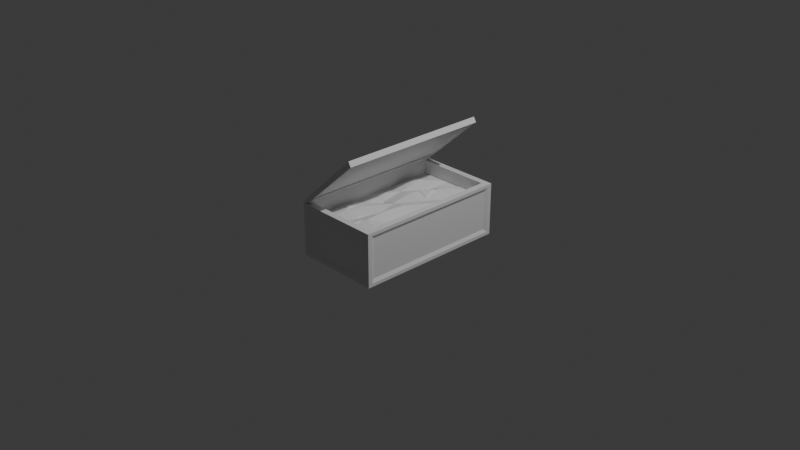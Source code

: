 # Source: box_of_gold.blend  (saved by Blender 4.4.30; exported with 4.5.12 LTS)
import bpy
from mathutils import Matrix  # noqa: F401  (used for matrix-valued properties, if any)

bpy.ops.wm.read_factory_settings(use_empty=True)
scene = bpy.context.scene
scene.name = 'Scene'

# ---- collections
col_collection = bpy.data.collections.new('Collection'); scene.collection.children.link(col_collection)

# ---- materials (node trees are filled in below, after node groups)
mat_material = bpy.data.materials.new('Material')
mat_material.alpha_threshold = 0.0
mat_material.roughness = 0.5
mat_material.line_color = (0.0, 0.0, 0.0, 1.0)
mat_material_001 = bpy.data.materials.new('Material.001')
mat_gold = bpy.data.materials.new('gold')

# ---- material node trees
mat_material.use_nodes = True; mat_material.node_tree.nodes.clear()
_N = mat_material.node_tree.nodes; _L = mat_material.node_tree.links
n0 = _N.new('ShaderNodeOutputMaterial'); n0.name = 'Material Output'; n0.location = (300, 300)
n1 = _N.new('ShaderNodeBsdfPrincipled'); n1.name = 'Principled BSDF'; n1.location = (10, 300)
n1.inputs[3].default_value = 1.45
_L.new(n1.outputs[0], n0.inputs[0])
n0.is_active_output = True
mat_material_001.use_nodes = True; mat_material_001.node_tree.nodes.clear()
_N = mat_material_001.node_tree.nodes; _L = mat_material_001.node_tree.links
n0 = _N.new('ShaderNodeBsdfPrincipled'); n0.name = 'Principled BSDF'; n0.location = (10, 300)
n1 = _N.new('ShaderNodeOutputMaterial'); n1.name = 'Material Output'; n1.location = (300, 300)
_L.new(n0.outputs[0], n1.inputs[0])
n1.is_active_output = True
mat_gold.use_nodes = True; mat_gold.node_tree.nodes.clear()
_N = mat_gold.node_tree.nodes; _L = mat_gold.node_tree.links
n0 = _N.new('ShaderNodeBsdfPrincipled'); n0.name = 'Principled BSDF'; n0.location = (10, 300)
n1 = _N.new('ShaderNodeOutputMaterial'); n1.name = 'Material Output'; n1.location = (300, 300)
_L.new(n0.outputs[0], n1.inputs[0])
n1.is_active_output = True

# ---- world
world_world = bpy.data.worlds.new('World'); scene.world = world_world
world_world.use_nodes = True; world_world.node_tree.nodes.clear()
_N = world_world.node_tree.nodes; _L = world_world.node_tree.links
n0 = _N.new('ShaderNodeOutputWorld'); n0.name = 'World Output'; n0.location = (300, 300)
n1 = _N.new('ShaderNodeBackground'); n1.name = 'Background'; n1.location = (10, 300)
n1.inputs[0].default_value = (0.05088, 0.05088, 0.05088, 1.0)
_L.new(n1.outputs[0], n0.inputs[0])
n0.is_active_output = True
world_world.color = (0.05088, 0.05088, 0.05088)
world_world.sun_shadow_jitter_overblur = 0.0

# ---- cameras
cam_camera = bpy.data.cameras.new('Camera')
cam_camera.clip_end = 100.0
cam_camera.ortho_scale = 7.314

# ---- lights
light_light = bpy.data.lights.new('Light', 'POINT')
light_light.energy = 1000.0
light_light.shadow_soft_size = 0.1

# ---- meshes
me_cube = bpy.data.meshes.new('Cube')
me_cube.from_pydata([(0.4747, 0.7984, 0.2514), (0.4747, 0.7984, -0.2514), (0.4747, -0.7984, 0.2514), (0.4747, -0.7984, -0.2514), (-0.4747, 0.7984, 0.2514), (-0.4747, 0.7984, -0.2514), (-0.4747, -0.7984, 0.2514), (-0.4747, -0.7984, -0.2514), (0.4011, 0.8428, -0.245), (-0.4011, 0.8428, -0.245), (0.4011, -0.8428, 0.245), (-0.4011, -0.8428, 0.245), (-0.4011, -0.8428, -0.245), (0.4011, -0.8428, -0.245), (-0.4011, 0.8428, 0.245), (0.4011, 0.8428, 0.245), (-0.4747, 0.7739, -0.2514), (-0.4747, -0.7739, -0.2514), (0.4747, 0.7739, 0.2514), (0.4747, -0.7739, 0.2514), (-0.4747, -0.7739, 0.2514), (-0.4747, 0.7739, 0.2514), (0.4747, -0.7739, -0.2514), (0.4747, 0.7739, -0.2514), (-0.4011, 0.7739, -0.2869), (-0.4011, -0.7739, -0.2869), (0.4011, 0.7739, -0.2869), (0.4011, -0.7739, -0.2869), (0.4011, 0.7739, 0.2869), (0.4011, -0.7739, 0.2869), (-0.4011, 0.7739, 0.2869), (-0.4011, -0.7739, 0.2869), (0.4011, 0.7739, 0.142), (0.4011, -0.7739, 0.142), (-0.4011, 0.7739, 0.142), (-0.4011, -0.7739, 0.142), (-0.4229, -0.7598, 0.3581), (-0.4229, 0.7598, 0.3581), (-0.3608, 0.7808, 0.3498), (-0.3608, -0.7808, 0.3498), (0.161, -0.7598, 0.8948), (0.161, 0.7598, 0.8948), (0.1991, 0.7808, 0.8503), (0.1991, -0.7808, 0.8503), (0.2407, 0.8428, -0.245), (0.08022, 0.8428, -0.245), (-0.08022, 0.8428, -0.245), (-0.2407, 0.8428, -0.245), (0.2407, -0.8428, 0.245), (0.08022, -0.8428, 0.245), (-0.08022, -0.8428, 0.245), (-0.2407, -0.8428, 0.245), (-0.2407, -0.8428, -0.245), (-0.08022, -0.8428, -0.245), (0.08022, -0.8428, -0.245), (0.2407, -0.8428, -0.245), (-0.2407, 0.8428, 0.245), (-0.08022, 0.8428, 0.245), (0.08022, 0.8428, 0.245), (0.2407, 0.8428, 0.245), (-0.2407, 0.7739, 0.2869), (-0.08022, 0.7739, 0.2869), (0.08022, 0.7739, 0.2869), (0.2407, 0.7739, 0.2869), (-0.2407, -0.7739, 0.2869), (-0.08022, -0.7739, 0.2869), (0.08022, -0.7739, 0.2869), (0.2407, -0.7739, 0.2869), (0.2407, 0.7739, -0.2869), (0.08022, 0.7739, -0.2869), (-0.08022, 0.7739, -0.2869), (-0.2407, 0.7739, -0.2869), (0.2407, -0.7739, -0.2869), (0.08022, -0.7739, -0.2869), (-0.08022, -0.7739, -0.2869), (-0.2407, -0.7739, -0.2869), (-0.2407, 0.7739, 0.142), (-0.08022, 0.7739, 0.142), (0.08022, 0.7739, 0.142), (0.2407, 0.7739, 0.142), (-0.2407, -0.7739, 0.142), (-0.05354, -0.7267, 0.149), (0.0524, -0.7223, 0.1425), (0.2407, -0.7739, 0.142), (-0.4747, 0.5159, -0.2514), (-0.4747, 0.258, -0.2514), (-0.4747, 0.0, -0.2514), (-0.4747, -0.258, -0.2514), (-0.4747, -0.5159, -0.2514), (0.4747, 0.5159, 0.2514), (0.4747, 0.258, 0.2514), (0.4747, 0.0, 0.2514), (0.4747, -0.258, 0.2514), (0.4747, -0.5159, 0.2514), (-0.4747, -0.5159, 0.2514), (-0.4747, -0.258, 0.2514), (-0.4747, 0.0, 0.2514), (-0.4747, 0.258, 0.2514), (-0.4747, 0.5159, 0.2514), (0.4747, -0.5159, -0.2514), (0.4747, -0.258, -0.2514), (0.4747, 0.0, -0.2514), (0.4747, 0.258, -0.2514), (0.4747, 0.5159, -0.2514), (-0.4011, 0.5159, -0.2869), (-0.4011, 0.258, -0.2869), (-0.4011, 0.0, -0.2869), (-0.4011, -0.258, -0.2869), (-0.4011, -0.5159, -0.2869), (0.4011, 0.5159, -0.2869), (0.4011, 0.258, -0.2869), (0.4011, 0.0, -0.2869), (0.4011, -0.258, -0.2869), (0.4011, -0.5159, -0.2869), (0.4011, 0.5159, 0.2869), (0.4011, 0.258, 0.2869), (0.4011, 0.0, 0.2869), (0.4011, -0.258, 0.2869), (0.4011, -0.5159, 0.2869), (-0.4011, 0.5159, 0.2869), (-0.4011, 0.258, 0.2869), (-0.4011, 0.0, 0.2869), (-0.4011, -0.258, 0.2869), (-0.4011, -0.5159, 0.2869), (0.4011, 0.5159, 0.142), (0.4011, 0.258, 0.142), (0.4011, 0.0, 0.142), (0.4011, -0.258, 0.142), (0.4011, -0.5159, 0.142), (-0.4011, 0.5159, 0.142), (-0.378, 0.2173, 0.1345), (-0.3749, 0.041, 0.1418), (-0.357, -0.336, 0.1529), (-0.3534, -0.4377, 0.1418), (-0.4229, -0.6278, 0.3581), (-0.4229, -0.3139, 0.3581), (-0.4229, 2.613e-08, 0.3581), (-0.4229, 0.3139, 0.3581), (-0.4229, 0.6278, 0.3581), (-0.3608, 0.5582, 0.3498), (-0.3608, 0.2791, 0.3498), (-0.3608, -2.512e-08, 0.3498), (-0.3608, -0.2791, 0.3498), (-0.3608, -0.5582, 0.3498), (0.161, -0.6278, 0.8948), (0.161, -0.3139, 0.8948), (0.161, 2.613e-08, 0.8948), (0.161, 0.3139, 0.8948), (0.161, 0.6278, 0.8948), (0.1991, 0.5582, 0.8503), (0.1991, 0.2791, 0.8503), (0.1991, -2.512e-08, 0.8503), (0.1991, -0.2791, 0.8503), (0.1991, -0.5582, 0.8503), (0.2407, 0.5159, 0.142), (0.2461, 0.2762, 0.1783), (0.2279, -0.01442, 0.1166), (0.2518, -0.2653, 0.1226), (0.2506, -0.5021, 0.1671), (0.05815, 0.4458, 0.197), (0.06044, 0.328, 0.1422), (0.08022, 0.0, 0.1798), (0.08022, -0.258, 0.1999), (0.04647, -0.5431, 0.176), (-0.05816, 0.4485, 0.142), (-0.06047, 0.3254, 0.1824), (-0.08022, 0.0, 0.142), (-0.05206, -0.2578, 0.1048), (-0.05122, -0.5584, 0.1423), (-0.2407, 0.5159, 0.1999), (-0.2639, 0.2118, 0.1411), (-0.267, 0.0466, 0.1008), (-0.2849, -0.3423, 0.1429), (-0.2885, -0.4313, 0.168), (-0.2407, 0.5159, -0.2869), (-0.2407, 0.258, -0.2869), (-0.2407, 0.0, -0.2869), (-0.2407, -0.258, -0.2869), (-0.2407, -0.5159, -0.2869), (-0.08022, 0.5159, -0.2869), (-0.08022, 0.258, -0.2869), (-0.08022, 0.0, -0.2869), (-0.08022, -0.258, -0.2869), (-0.08022, -0.5159, -0.2869), (0.08022, 0.5159, -0.2869), (0.08022, 0.258, -0.2869), (0.08022, 0.0, -0.2869), (0.08022, -0.258, -0.2869), (0.08022, -0.5159, -0.2869), (0.2407, 0.5159, -0.2869), (0.2407, 0.258, -0.2869), (0.2407, 0.0, -0.2869), (0.2407, -0.258, -0.2869), (0.2407, -0.5159, -0.2869), (0.2254, 0.2377, 0.1764), (0.2119, 0.02161, 0.1305), (0.1021, 0.2242, 0.1493), (0.1021, 0.03233, 0.1775), (-0.06543, -0.3185, 0.1207), (-0.08836, -0.4485, 0.1509), (-0.219, -0.3185, 0.1509), (-0.219, -0.4485, 0.1817), (-0.0978, 0.2351, 0.1771), (-0.0978, 0.01606, 0.145), (-0.234, 0.2351, 0.145), (-0.234, 0.01606, 0.1027), (0.1021, 0.7514, 0.1599), (0.2302, 0.7514, 0.1599), (0.2302, 0.5455, 0.1599), (0.1021, 0.5455, 0.2061), (-0.2073, 0.7298, 0.1543), (-0.105, 0.7298, 0.1543), (-0.105, 0.5653, 0.1543), (-0.2073, 0.5653, 0.1912), (0.09829, -0.7456, 0.1602), (0.2244, -0.7456, 0.1602), (0.2322, -0.5321, 0.1799), (0.09382, -0.5189, 0.1932), (-0.08022, -0.7739, 0.142), (0.08022, -0.7739, 0.142), (0.07453, -0.4854, 0.1841), (-0.08022, -0.5159, 0.142), (-0.049, -0.7173, 0.1613), (0.04464, -0.7134, 0.1556), (0.0394, -0.555, 0.1852), (-0.04694, -0.5686, 0.1554), (-0.4011, 0.258, 0.142), (-0.4011, 0.0, 0.142), (-0.2407, 0.258, 0.142), (-0.2407, 0.0, 0.09221), (-0.37, 0.2056, 0.1391), (-0.3672, 0.05167, 0.1456), (-0.2704, 0.2008, 0.1449), (-0.2731, 0.05656, 0.1097), (-0.4011, -0.258, 0.142), (-0.4011, -0.5159, 0.142), (-0.2407, -0.258, 0.142), (-0.2407, -0.5159, 0.1798), (-0.3503, -0.3463, 0.1627), (-0.3475, -0.4259, 0.154), (-0.294, -0.3512, 0.1549), (-0.2967, -0.4209, 0.1745), (0.08022, 0.5159, 0.1999), (0.08022, 0.258, 0.142), (-0.08022, 0.5159, 0.142), (-0.08022, 0.258, 0.1798), (0.04418, 0.4317, 0.2039), (0.04595, 0.3405, 0.1615), (-0.04593, 0.4338, 0.1613), (-0.04772, 0.3384, 0.1926), (-0.4747, -0.7739, -0.2869), (-0.4387, -0.8428, -0.245), (0.4387, 0.8428, 0.245), (0.4387, 0.8428, -0.245), (-0.4387, -0.8428, 0.245), (0.4387, -0.8428, 0.245), (0.4387, -0.8428, -0.245), (-0.4387, 0.8428, 0.245), (-0.4387, 0.8428, -0.245), (0.4747, -0.7739, 0.2869), (-0.4747, 0.7739, 0.2869), (0.4747, 0.7739, -0.2869), (-0.4747, 0.7739, -0.2869), (-0.4747, -0.5159, -0.2869), (0.4747, 0.7739, 0.2869), (0.4747, -0.5159, 0.2869), (-0.4747, -0.7739, 0.2869), (-0.4747, 0.5159, 0.2869), (0.4747, -0.7739, -0.2869), (0.4747, 0.5159, -0.2869), (-0.4747, 0.5159, -0.2869), (-0.4747, 0.258, -0.2869), (-0.4747, 0.0, -0.2869), (-0.4747, -0.258, -0.2869), (0.4747, 0.5159, 0.2869), (0.4747, 0.258, 0.2869), (0.4747, 0.0, 0.2869), (0.4747, -0.258, 0.2869), (-0.4747, -0.5159, 0.2869), (-0.4747, -0.258, 0.2869), (-0.4747, 0.0, 0.2869), (-0.4747, 0.258, 0.2869), (0.4747, -0.5159, -0.2869), (0.4747, -0.258, -0.2869), (0.4747, 0.0, -0.2869), (0.4747, 0.258, -0.2869), (0.4573, 0.7372, 0.2152), (0.4573, 0.7372, -0.2152), (0.4573, -0.7372, 0.2152), (0.4573, -0.7372, -0.2152), (-0.4573, -0.7372, 0.2152), (-0.4573, -0.7372, -0.2152), (-0.4573, 0.7372, 0.2152), (-0.4573, 0.7372, -0.2152), (-0.4573, -0.4915, 0.2152), (-0.4573, -0.4915, -0.2152), (-0.4573, -0.2457, 0.2152), (-0.4573, -0.2457, -0.2152), (-0.4573, 7.486e-16, 0.2152), (-0.4573, 7.486e-16, -0.2152), (-0.4573, 0.2457, 0.2152), (-0.4573, 0.2457, -0.2152), (-0.4573, 0.4915, 0.2152), (-0.4573, 0.4915, -0.2152), (0.4573, 0.4915, 0.2152), (0.4573, 0.4915, -0.2152), (0.4573, 0.2457, 0.2152), (0.4573, 0.2457, -0.2152), (0.4573, 7.486e-16, 0.2152), (0.4573, 7.486e-16, -0.2152), (0.4573, -0.2457, 0.2152), (0.4573, -0.2457, -0.2152), (0.4573, -0.4915, 0.2152), (0.4573, -0.4915, -0.2152), (-0.4573, -0.7606, -0.2152), (0.4573, 0.7606, 0.2152), (0.4573, 0.7606, -0.2152), (-0.4573, -0.7606, 0.2152), (0.4573, -0.7606, 0.2152), (0.4573, -0.7606, -0.2152), (-0.4573, 0.7606, 0.2152), (-0.4573, 0.7606, -0.2152), (-0.4011, 0.8428, -0.2869), (-0.4747, 0.8428, -0.2869), (0.4747, 0.8428, 0.2869), (0.4747, 0.8428, -0.2869), (-0.4747, -0.8428, -0.2869), (-0.4747, -0.8428, 0.2869), (0.4747, -0.8428, 0.2869), (0.4747, -0.8428, -0.2869), (-0.4747, 0.8428, 0.2869), (-0.4011, -0.8428, 0.2869), (0.4011, -0.8428, -0.2869), (0.4011, 0.8428, 0.2869), (0.4011, 0.8428, -0.2869), (-0.2407, 0.8428, -0.2869), (0.4011, -0.8428, 0.2869), (-0.2407, -0.8428, 0.2869), (-0.4011, -0.8428, -0.2869), (0.2407, -0.8428, -0.2869), (-0.4011, 0.8428, 0.2869), (0.2407, 0.8428, 0.2869), (0.2407, 0.8428, -0.2869), (0.08022, 0.8428, -0.2869), (-0.08022, 0.8428, -0.2869), (0.2407, -0.8428, 0.2869), (0.08022, -0.8428, 0.2869), (-0.08022, -0.8428, 0.2869), (-0.2407, -0.8428, -0.2869), (-0.08022, -0.8428, -0.2869), (0.08022, -0.8428, -0.2869), (-0.2407, 0.8428, 0.2869), (-0.08022, 0.8428, 0.2869), (0.08022, 0.8428, 0.2869), (-0.3821, 0.8247, 0.2245), (-0.3821, 0.8247, -0.2245), (0.3821, 0.8247, 0.2245), (0.3821, 0.8247, -0.2245), (0.3821, -0.8247, 0.2245), (0.3821, -0.8247, -0.2245), (-0.3821, -0.8247, 0.2245), (-0.3821, -0.8247, -0.2245), (0.2293, -0.8247, 0.2245), (0.2293, -0.8247, -0.2245), (0.07643, -0.8247, 0.2245), (0.07643, -0.8247, -0.2245), (-0.07643, -0.8247, 0.2245), (-0.07643, -0.8247, -0.2245), (-0.2293, -0.8247, 0.2245), (-0.2293, -0.8247, -0.2245), (-0.2293, 0.8247, 0.2245), (-0.2293, 0.8247, -0.2245), (-0.07643, 0.8247, 0.2245), (-0.07643, 0.8247, -0.2245), (0.07643, 0.8247, 0.2245), (0.07643, 0.8247, -0.2245), (0.2293, 0.8247, 0.2245), (0.2293, 0.8247, -0.2245), (-0.418, 0.8247, -0.2245), (0.418, 0.8247, 0.2245), (0.418, 0.8247, -0.2245), (-0.418, -0.8247, -0.2245), (-0.418, -0.8247, 0.2245), (0.418, -0.8247, 0.2245), (0.418, -0.8247, -0.2245), (-0.418, 0.8247, 0.2245), (-0.4729, 0.5582, 0.3121), (-0.4729, 0.8373, 0.3121), (0.211, 0.5582, 0.9407), (0.211, 0.8373, 0.9407), (0.211, -0.8373, 0.9407), (-0.4729, -0.8373, 0.3121), (-0.4729, -0.5582, 0.3121), (-0.4729, -0.2791, 0.3121), (-0.4729, 2.512e-08, 0.3121), (-0.4729, 0.2791, 0.3121), (0.211, -0.5582, 0.9407), (0.211, -0.2791, 0.9407), (0.211, 2.512e-08, 0.9407), (0.211, 0.2791, 0.9407), (-0.3993, 0.5483, 0.4066), (0.1106, 0.5483, 0.8753), (-0.3993, 0.2741, 0.4066), (0.08497, 0.2741, 0.8518), (-0.3993, 2.551e-08, 0.4066), (0.08497, 2.551e-08, 0.8518), (-0.3993, -0.2741, 0.4066), (0.08497, -0.2741, 0.8518), (-0.3736, -0.5483, 0.4302), (0.1106, -0.5483, 0.8753), (-0.3736, 0.5806, 0.4302), (0.08497, 0.5806, 0.8518), (0.08497, -0.5806, 0.8518), (-0.3736, -0.5806, 0.4302), (-0.3736, 0.5483, 0.4302), (-0.3993, 0.6636, 0.4066), (0.08497, 0.5483, 0.8518), (0.1106, 0.6636, 0.8753), (0.1106, -0.6636, 0.8753), (-0.3993, -0.6636, 0.4066), (-0.3993, -0.5483, 0.4066), (-0.3736, -0.2741, 0.4302), (-0.3736, 2.551e-08, 0.4302), (-0.3736, 0.2741, 0.4302), (0.08497, -0.5483, 0.8518), (0.1106, -0.2741, 0.8753), (0.1106, 2.551e-08, 0.8753), (0.1106, 0.2741, 0.8753), (-0.3603, 0.5483, 0.4157), (0.09836, 0.5483, 0.8372), (-0.3603, 0.2741, 0.4157), (0.09836, 0.2741, 0.8372), (-0.3603, 2.551e-08, 0.4157), (0.09836, 2.551e-08, 0.8372), (-0.3603, -0.2741, 0.4157), (0.09836, -0.2741, 0.8372), (-0.3603, -0.5483, 0.4157), (0.09836, -0.5483, 0.8372), (-0.3603, 0.5806, 0.4157), (0.09836, 0.5806, 0.8372), (0.09836, -0.5806, 0.8372), (-0.3603, -0.5806, 0.4157), (-0.4011, -0.7739, 0.2251), (-0.4011, 0.7739, 0.2251), (0.4011, 0.7739, 0.2251), (0.4011, -0.7739, 0.2251), (-0.2407, -0.7739, 0.2251), (-0.08022, -0.7739, 0.2251), (0.08022, -0.7739, 0.2251), (0.2407, -0.7739, 0.2251), (0.2407, 0.7739, 0.2251), (0.08022, 0.7739, 0.2251), (-0.08022, 0.7739, 0.2251), (-0.2407, 0.7739, 0.2251), (0.4011, -0.5159, 0.2251), (0.4011, -0.258, 0.2251), (0.4011, 0.0, 0.2251), (0.4011, 0.258, 0.2251), (0.4011, 0.5159, 0.2251), (-0.4011, 0.5159, 0.2251), (-0.4011, 0.258, 0.2251), (-0.4011, 0.0, 0.2251), (-0.4011, -0.258, 0.2251), (-0.4011, -0.5159, 0.2251), (-0.4029, -0.5582, 0.3121), (-0.4029, -0.8373, 0.3121), (0.2412, -0.5582, 0.888), (0.2412, -0.8373, 0.888), (-0.4029, 0.8373, 0.3121), (0.2412, 0.8373, 0.888), (-0.4029, 0.5582, 0.3121), (-0.4029, 0.2791, 0.3121), (-0.4029, -2.512e-08, 0.3121), (-0.4029, -0.2791, 0.3121), (0.2412, 0.5582, 0.888), (0.2412, 0.2791, 0.888), (0.2412, -2.512e-08, 0.888), (0.2412, -0.2791, 0.888), (-0.3698, -0.5582, 0.3599), (0.19, -0.5582, 0.8605), (-0.3698, -0.2791, 0.3599), (0.19, -0.2791, 0.8605), (-0.3698, -2.544e-08, 0.3599), (0.19, -2.544e-08, 0.8605), (-0.3698, 0.2791, 0.3599), (0.19, 0.2791, 0.8605), (-0.3698, 0.5582, 0.3599), (0.19, 0.5582, 0.8605), (-0.3698, -0.7808, 0.3599), (0.19, -0.7808, 0.8605), (-0.3698, 0.7808, 0.3599), (0.19, 0.7808, 0.8605)], [], [(31, 266, 327, 331), (255, 10, 358, 383), (3, 22, 289, 319), (27, 268, 329, 332), (94, 95, 296, 294), (50, 51, 368, 366), (47, 9, 355, 371), (49, 50, 366, 364), (250, 25, 338, 326), (72, 27, 332, 339), (253, 8, 357, 380), (48, 49, 364, 362), (259, 29, 336, 328), (64, 31, 331, 337), (351, 340, 30, 60), (463, 442, 35, 235), (324, 333, 28, 264), (265, 118, 29, 259), (342, 334, 26, 68), (193, 113, 27, 72), (323, 322, 24, 262), (263, 108, 25, 250), (17, 7, 314, 291), (98, 21, 292, 302), (334, 325, 261, 26), (113, 282, 268, 27), (20, 94, 294, 290), (6, 20, 290, 317), (340, 330, 260, 30), (119, 30, 468, 470), (237, 235, 35, 80), (458, 444, 32, 124), (453, 443, 34, 76), (449, 445, 33, 83), (391, 465, 467, 390), (266, 31, 465, 391), (278, 266, 391, 392), (30, 260, 387, 468), (466, 396, 390, 467), (150, 151, 483, 485), (468, 387, 389, 469), (136, 135, 406, 404), (442, 446, 80, 35), (446, 447, 218, 80), (447, 448, 219, 218), (448, 449, 83, 219), (444, 450, 79, 32), (450, 451, 78, 79), (451, 452, 77, 78), (452, 453, 76, 77), (128, 158, 83, 33), (220, 219, 214, 217), (168, 81, 222, 225), (221, 237, 80, 218), (108, 178, 75, 25), (178, 183, 74, 75), (183, 188, 73, 74), (188, 193, 72, 73), (322, 335, 71, 24), (335, 344, 70, 71), (344, 343, 69, 70), (343, 342, 68, 69), (333, 341, 63, 28), (341, 353, 62, 63), (353, 352, 61, 62), (352, 351, 60, 61), (29, 67, 345, 336), (67, 66, 346, 345), (66, 65, 347, 346), (65, 64, 337, 347), (15, 252, 379, 356), (10, 48, 362, 358), (13, 256, 384, 359), (46, 47, 371, 373), (25, 75, 348, 338), (75, 74, 349, 348), (74, 73, 350, 349), (73, 72, 339, 350), (11, 254, 382, 360), (45, 46, 373, 375), (58, 59, 376, 374), (258, 257, 385, 378), (69, 68, 189, 184), (184, 189, 190, 185), (185, 190, 191, 186), (186, 191, 192, 187), (187, 192, 193, 188), (70, 69, 184, 179), (179, 184, 185, 180), (180, 185, 186, 181), (181, 186, 187, 182), (182, 187, 188, 183), (71, 70, 179, 174), (174, 179, 180, 175), (175, 180, 181, 176), (176, 181, 182, 177), (177, 182, 183, 178), (24, 71, 174, 104), (104, 174, 175, 105), (105, 175, 176, 106), (106, 176, 177, 107), (107, 177, 178, 108), (169, 244, 212, 213), (244, 169, 228, 245), (229, 166, 203, 205), (166, 229, 236, 167), (237, 221, 199, 201), (78, 77, 244, 242), (159, 164, 248, 246), (243, 245, 166, 161), (161, 166, 167, 162), (162, 167, 221, 220), (154, 79, 207, 208), (154, 242, 243, 155), (161, 156, 195, 197), (156, 161, 162, 157), (157, 162, 220, 158), (32, 79, 154, 124), (124, 154, 155, 125), (125, 155, 156, 126), (126, 156, 157, 127), (127, 157, 158, 128), (147, 148, 401, 427), (135, 134, 420, 406), (146, 147, 427, 426), (134, 36, 419, 420), (145, 146, 426, 425), (38, 42, 491, 490), (149, 150, 485, 487), (43, 39, 488, 489), (42, 149, 487, 491), (153, 43, 489, 479), (469, 389, 388, 474), (474, 388, 399, 475), (475, 399, 398, 476), (476, 398, 397, 477), (477, 397, 396, 466), (260, 267, 386, 387), (267, 281, 395, 386), (281, 280, 394, 395), (280, 279, 393, 394), (279, 278, 392, 393), (445, 454, 128, 33), (454, 455, 127, 128), (455, 456, 126, 127), (456, 457, 125, 126), (457, 458, 124, 125), (76, 34, 129, 169), (169, 129, 226, 228), (170, 130, 230, 232), (229, 227, 234, 236), (173, 172, 240, 241), (31, 123, 464, 465), (123, 122, 473, 464), (122, 121, 472, 473), (121, 120, 471, 472), (120, 119, 470, 471), (92, 93, 312, 310), (93, 19, 288, 312), (91, 92, 310, 308), (0, 18, 286, 315), (90, 91, 308, 306), (26, 261, 269, 109), (109, 269, 285, 110), (110, 285, 284, 111), (111, 284, 283, 112), (112, 283, 282, 113), (88, 17, 291, 295), (89, 90, 306, 304), (102, 103, 305, 307), (5, 16, 293, 321), (18, 89, 304, 286), (262, 24, 104, 270), (270, 104, 105, 271), (271, 105, 106, 272), (272, 106, 107, 273), (273, 107, 108, 263), (68, 26, 109, 189), (189, 109, 110, 190), (190, 110, 111, 191), (191, 111, 112, 192), (192, 112, 113, 193), (264, 28, 114, 274), (274, 114, 115, 275), (275, 115, 116, 276), (276, 116, 117, 277), (277, 117, 118, 265), (443, 459, 129, 34), (459, 460, 226, 129), (460, 461, 227, 226), (461, 462, 234, 227), (462, 463, 235, 234), (194, 196, 197, 195), (156, 155, 194, 195), (243, 161, 197, 196), (155, 243, 196, 194), (198, 200, 201, 199), (221, 167, 198, 199), (236, 237, 201, 200), (167, 236, 200, 198), (202, 204, 205, 203), (166, 245, 202, 203), (228, 229, 205, 204), (245, 228, 204, 202), (207, 206, 209, 208), (78, 242, 209, 206), (79, 78, 206, 207), (242, 154, 208, 209), (211, 210, 213, 212), (244, 77, 211, 212), (77, 76, 210, 211), (76, 169, 213, 210), (216, 217, 214, 215), (219, 83, 215, 214), (83, 158, 216, 215), (158, 220, 217, 216), (82, 81, 218, 219), (163, 82, 219, 220), (81, 168, 221, 218), (168, 163, 220, 221), (224, 225, 222, 223), (81, 82, 223, 222), (163, 168, 225, 224), (82, 163, 224, 223), (131, 130, 226, 227), (170, 171, 229, 228), (130, 170, 228, 226), (171, 131, 227, 229), (232, 230, 231, 233), (130, 131, 231, 230), (131, 171, 233, 231), (171, 170, 232, 233), (133, 132, 234, 235), (172, 173, 237, 236), (132, 172, 236, 234), (173, 133, 235, 237), (240, 238, 239, 241), (172, 132, 238, 240), (132, 133, 239, 238), (133, 173, 241, 239), (159, 160, 243, 242), (165, 164, 244, 245), (164, 159, 242, 244), (160, 165, 245, 243), (246, 248, 249, 247), (160, 159, 246, 247), (165, 160, 247, 249), (164, 165, 249, 248), (7, 17, 250, 326), (0, 1, 325, 324), (6, 7, 326, 327), (3, 2, 328, 329), (5, 4, 330, 323), (2, 19, 259, 328), (4, 21, 260, 330), (1, 23, 261, 325), (16, 5, 323, 262), (17, 88, 263, 250), (18, 0, 324, 264), (19, 93, 265, 259), (20, 6, 327, 266), (21, 98, 267, 260), (22, 3, 329, 268), (23, 103, 269, 261), (84, 16, 262, 270), (85, 84, 270, 271), (86, 85, 271, 272), (87, 86, 272, 273), (88, 87, 273, 263), (89, 18, 264, 274), (90, 89, 274, 275), (91, 90, 275, 276), (92, 91, 276, 277), (93, 92, 277, 265), (94, 20, 266, 278), (95, 94, 278, 279), (96, 95, 279, 280), (97, 96, 280, 281), (98, 97, 281, 267), (99, 22, 268, 282), (100, 99, 282, 283), (101, 100, 283, 284), (102, 101, 284, 285), (103, 102, 285, 269), (293, 292, 320, 321), (289, 288, 318, 319), (316, 315, 286, 287), (313, 312, 288, 289), (314, 317, 290, 291), (303, 302, 292, 293), (291, 290, 294, 295), (295, 294, 296, 297), (297, 296, 298, 299), (299, 298, 300, 301), (301, 300, 302, 303), (287, 286, 304, 305), (305, 304, 306, 307), (307, 306, 308, 309), (309, 308, 310, 311), (311, 310, 312, 313), (1, 0, 315, 316), (95, 96, 298, 296), (103, 23, 287, 305), (7, 6, 317, 314), (96, 97, 300, 298), (16, 84, 303, 293), (2, 3, 319, 318), (97, 98, 302, 300), (84, 85, 301, 303), (4, 5, 321, 320), (22, 99, 313, 289), (85, 86, 299, 301), (19, 2, 318, 288), (99, 100, 311, 313), (86, 87, 297, 299), (21, 4, 320, 292), (100, 101, 309, 311), (87, 88, 295, 297), (23, 1, 316, 287), (101, 102, 307, 309), (258, 9, 322, 323), (253, 252, 324, 325), (251, 254, 327, 326), (255, 256, 329, 328), (257, 258, 323, 330), (254, 11, 331, 327), (256, 13, 332, 329), (252, 15, 333, 324), (8, 253, 325, 334), (9, 47, 335, 322), (10, 255, 328, 336), (11, 51, 337, 331), (12, 251, 326, 338), (13, 55, 339, 332), (14, 257, 330, 340), (15, 59, 341, 333), (44, 8, 334, 342), (45, 44, 342, 343), (46, 45, 343, 344), (47, 46, 344, 335), (48, 10, 336, 345), (49, 48, 345, 346), (50, 49, 346, 347), (51, 50, 347, 337), (52, 12, 338, 348), (53, 52, 348, 349), (54, 53, 349, 350), (55, 54, 350, 339), (56, 14, 340, 351), (57, 56, 351, 352), (58, 57, 352, 353), (59, 58, 353, 341), (361, 360, 382, 381), (357, 356, 379, 380), (378, 385, 354, 355), (377, 376, 356, 357), (384, 383, 358, 359), (369, 368, 360, 361), (359, 358, 362, 363), (363, 362, 364, 365), (365, 364, 366, 367), (367, 366, 368, 369), (355, 354, 370, 371), (371, 370, 372, 373), (373, 372, 374, 375), (375, 374, 376, 377), (12, 52, 369, 361), (51, 11, 360, 368), (52, 53, 367, 369), (251, 12, 361, 381), (53, 54, 365, 367), (55, 13, 359, 363), (9, 258, 378, 355), (54, 55, 363, 365), (257, 14, 354, 385), (252, 253, 380, 379), (14, 56, 370, 354), (59, 15, 356, 376), (254, 251, 381, 382), (56, 57, 372, 370), (8, 44, 377, 357), (256, 255, 383, 384), (57, 58, 374, 372), (44, 45, 375, 377), (138, 37, 387, 386), (41, 148, 388, 389), (40, 36, 391, 390), (37, 41, 389, 387), (36, 134, 392, 391), (134, 135, 393, 392), (135, 136, 394, 393), (136, 137, 395, 394), (137, 138, 386, 395), (144, 40, 390, 396), (145, 144, 396, 397), (146, 145, 397, 398), (147, 146, 398, 399), (148, 147, 399, 388), (410, 414, 428, 438), (423, 422, 432, 430), (422, 421, 434, 432), (403, 416, 429, 431), (421, 408, 436, 434), (405, 403, 431, 433), (137, 136, 404, 402), (37, 138, 400, 415), (138, 137, 402, 400), (148, 41, 417, 401), (40, 144, 409, 418), (36, 40, 418, 419), (144, 145, 425, 409), (41, 37, 415, 417), (414, 410, 415, 400), (411, 416, 401, 417), (412, 413, 419, 418), (410, 411, 417, 415), (413, 408, 420, 419), (408, 421, 406, 420), (421, 422, 404, 406), (422, 423, 402, 404), (423, 414, 400, 402), (424, 412, 418, 409), (407, 424, 409, 425), (405, 407, 425, 426), (403, 405, 426, 427), (416, 403, 427, 401), (436, 441, 440, 437), (438, 428, 429, 439), (428, 430, 431, 429), (430, 432, 433, 431), (432, 434, 435, 433), (434, 436, 437, 435), (414, 423, 430, 428), (416, 411, 439, 429), (412, 424, 437, 440), (413, 412, 440, 441), (424, 407, 435, 437), (411, 410, 438, 439), (407, 405, 433, 435), (408, 413, 441, 436), (122, 123, 463, 462), (121, 122, 462, 461), (120, 121, 461, 460), (119, 120, 460, 459), (30, 119, 459, 443), (115, 114, 458, 457), (116, 115, 457, 456), (117, 116, 456, 455), (118, 117, 455, 454), (29, 118, 454, 445), (61, 60, 453, 452), (62, 61, 452, 451), (63, 62, 451, 450), (28, 63, 450, 444), (66, 67, 449, 448), (65, 66, 448, 447), (64, 65, 447, 446), (31, 64, 446, 442), (67, 29, 445, 449), (60, 30, 443, 453), (114, 28, 444, 458), (123, 31, 442, 463), (143, 39, 465, 464), (43, 153, 466, 467), (39, 43, 467, 465), (42, 38, 468, 469), (38, 139, 470, 468), (139, 140, 471, 470), (140, 141, 472, 471), (141, 142, 473, 472), (142, 143, 464, 473), (149, 42, 469, 474), (150, 149, 474, 475), (151, 150, 475, 476), (152, 151, 476, 477), (153, 152, 477, 466), (486, 490, 491, 487), (488, 478, 479, 489), (478, 480, 481, 479), (480, 482, 483, 481), (482, 484, 485, 483), (484, 486, 487, 485), (139, 38, 490, 486), (151, 152, 481, 483), (140, 139, 486, 484), (152, 153, 479, 481), (141, 140, 484, 482), (142, 141, 482, 480), (39, 143, 478, 488), (143, 142, 480, 478)])
me_cube.polygons.foreach_set('material_index', [0, 0, 0, 0, 0, 0, 0, 0, 0, 0, 0, 0, 0, 0, 0, 1, 0, 0, 0, 0, 0, 0, 0, 0, 0, 0, 0, 0, 0, 0, 2, 1, 1, 1, 0, 0, 0, 0, 0, 0, 0, 0, 1, 1, 1, 1, 1, 1, 1, 1, 2, 2, 2, 2, 0, 0, 0, 0, 0, 0, 0, 0, 0, 0, 0, 0, 0, 0, 0, 0, 0, 0, 0, 0, 0, 0, 0, 0, 0, 0, 0, 0, 0, 0, 0, 0, 0, 0, 0, 0, 0, 0, 0, 0, 0, 0, 0, 0, 0, 0, 0, 0, 2, 2, 2, 2, 2, 2, 2, 2, 2, 2, 2, 2, 2, 2, 2, 2, 2, 2, 2, 2, 0, 0, 0, 0, 0, 0, 0, 0, 0, 0, 0, 0, 0, 0, 0, 0, 0, 0, 0, 0, 1, 1, 1, 1, 1, 2, 2, 2, 2, 2, 0, 0, 0, 0, 0, 0, 0, 0, 0, 0, 0, 0, 0, 0, 0, 0, 0, 0, 0, 0, 0, 0, 0, 0, 0, 0, 0, 0, 0, 0, 0, 0, 0, 0, 0, 1, 1, 1, 1, 1, 2, 2, 2, 2, 2, 2, 2, 2, 2, 2, 2, 2, 2, 2, 2, 2, 2, 2, 2, 2, 2, 2, 2, 2, 2, 2, 2, 2, 2, 2, 2, 2, 2, 2, 2, 2, 2, 2, 2, 2, 2, 2, 2, 2, 2, 2, 2, 2, 2, 2, 2, 2, 2, 2, 2, 2, 0, 0, 0, 0, 0, 0, 0, 0, 0, 0, 0, 0, 0, 0, 0, 0, 0, 0, 0, 0, 0, 0, 0, 0, 0, 0, 0, 0, 0, 0, 0, 0, 0, 0, 0, 0, 1, 1, 1, 1, 1, 1, 1, 1, 1, 1, 1, 1, 1, 1, 1, 1, 0, 0, 0, 0, 0, 0, 0, 0, 0, 0, 0, 0, 0, 0, 0, 0, 0, 0, 0, 0, 0, 0, 0, 0, 0, 0, 0, 0, 0, 0, 0, 0, 0, 0, 0, 0, 0, 0, 0, 0, 0, 0, 0, 0, 0, 0, 0, 0, 0, 0, 0, 0, 1, 1, 1, 1, 1, 1, 1, 1, 1, 1, 1, 1, 1, 1, 0, 0, 0, 0, 0, 0, 0, 0, 0, 0, 0, 0, 0, 0, 0, 0, 0, 0, 0, 0, 0, 0, 0, 0, 0, 0, 0, 0, 0, 0, 0, 0, 0, 0, 0, 0, 0, 0, 0, 0, 0, 0, 0, 0, 0, 0, 0, 0, 0, 0, 0, 0, 0, 0, 0, 0, 0, 0, 0, 0, 1, 1, 1, 1, 1, 1, 0, 0, 0, 0, 0, 0, 0, 0, 0, 0, 0, 0, 0, 0, 0, 0, 0, 0, 0, 0, 0, 0, 0, 0, 0, 0, 0, 0, 0, 0, 0, 0, 0, 0, 0, 0, 0, 0, 0, 0, 0, 0, 0, 0, 1, 1, 1, 1, 1, 1, 0, 0, 0, 0, 0, 0, 0, 0])
_uv = me_cube.uv_layers.new(name='UVMap')
_uv.uv.foreach_set('vector', [0.2848, 0.04321, 0.2411, 0.04321, 0.2411, 0.00231, 0.2848, 0.00231, 0.783, 0.5446, 0.7607, 0.5446, 0.7494, 0.5324, 0.7707, 0.5324, 0.02865, 0.2501, 0.04321, 0.2501, 0.06496, 0.2715, 0.05109, 0.2715, 0.7607, 0.04321, 0.8043, 0.04321, 0.8043, 0.00231, 0.7607, 0.00231, 0.1962, 0.5484, 0.3493, 0.5484, 0.3565, 0.5269, 0.2107, 0.5269, 0.4751, 0.5446, 0.38, 0.5446, 0.3867, 0.5324, 0.4774, 0.5324, 0.38, 0.2539, 0.2848, 0.2539, 0.296, 0.266, 0.3867, 0.266, 0.5703, 0.5446, 0.4751, 0.5446, 0.4774, 0.5324, 0.5681, 0.5324, 0.2411, 0.04321, 0.2848, 0.04321, 0.2848, 0.00231, 0.2411, 0.00231, 0.6655, 0.04321, 0.7607, 0.04321, 0.7607, 0.00231, 0.6655, 0.00231, 0.783, 0.2539, 0.7607, 0.2539, 0.7494, 0.266, 0.7707, 0.266, 0.6655, 0.5446, 0.5703, 0.5446, 0.5681, 0.5324, 0.6587, 0.5324, 0.8043, 0.04321, 0.7607, 0.04321, 0.7607, 0.00231, 0.8043, 0.00231, 0.38, 0.04321, 0.2848, 0.04321, 0.2848, 0.00231, 0.38, 0.00231, 0.38, 1.002, 0.2848, 1.002, 0.2848, 0.9614, 0.38, 0.9614, 0.1962, 0.5328, 0.04321, 0.5328, 0.04321, 0.4834, 0.1962, 0.4834, 0.8043, 1.002, 0.7607, 1.002, 0.7607, 0.9614, 0.8043, 0.9614, 0.8043, 0.1962, 0.7607, 0.1962, 0.7607, 0.04321, 0.8043, 0.04321, 0.6655, 1.002, 0.7607, 1.002, 0.7607, 0.9614, 0.6655, 0.9614, 0.6655, 0.1962, 0.7607, 0.1962, 0.7607, 0.04321, 0.6655, 0.04321, 0.2411, 1.002, 0.2848, 1.002, 0.2848, 0.9614, 0.2411, 0.9614, 0.2411, 0.1962, 0.2848, 0.1962, 0.2848, 0.04321, 0.2411, 0.04321, 0.04321, 0.2501, 0.02865, 0.2501, 0.05109, 0.2715, 0.06496, 0.2715, 0.8084, 0.5484, 0.9614, 0.5484, 0.9397, 0.5269, 0.7939, 0.5269, 0.7607, 1.002, 0.8043, 1.002, 0.8043, 0.9614, 0.7607, 0.9614, 0.7607, 0.1962, 0.8043, 0.1962, 0.8043, 0.04321, 0.7607, 0.04321, 0.04321, 0.5484, 0.1962, 0.5484, 0.2107, 0.5269, 0.06496, 0.5269, 0.02865, 0.5484, 0.04321, 0.5484, 0.06496, 0.5269, 0.05109, 0.5269, 0.2848, 1.002, 0.2411, 1.002, 0.2411, 0.9614, 0.2848, 0.9614, 0.8084, 0.5694, 0.9614, 0.5694, 0.999, 0.5844, 0.8334, 0.5844, 0.38, 0.1962, 0.2848, 0.1962, 0.2848, 0.04321, 0.38, 0.04321, 0.8084, 0.5328, 0.9614, 0.5328, 0.9614, 0.4834, 0.8084, 0.4834, 0.38, 0.5328, 0.2848, 0.5328, 0.2848, 0.4834, 0.38, 0.4834, 0.6655, 0.5328, 0.7607, 0.5328, 0.7607, 0.4834, 0.6655, 0.4834, 0.2422, 0.5844, 0.2837, 0.5844, 0.6658, 0.926, 0.6479, 0.9573, 0.2411, 0.04321, 0.2848, 0.04321, 0.2837, 0.005613, 0.2422, 0.005613, 0.1962, 0.5694, 0.04321, 0.5694, 0.005613, 0.5844, 0.1712, 0.5844, 0.2848, 0.9614, 0.2411, 0.9614, 0.2422, 0.999, 0.2837, 0.999, 0.1712, 0.926, 0.1712, 0.9573, 0.005613, 0.9573, 0.005613, 0.926, 0.6679, 0.9037, 0.5023, 0.9037, 0.5023, 0.9097, 0.6679, 0.9097, 0.2837, 0.5844, 0.2422, 0.5844, 0.6479, 0.9573, 0.6658, 0.926, 0.5023, 0.6116, 0.3161, 0.6116, 0.3397, 0.6404, 0.5023, 0.6404, 0.2848, 0.5328, 0.38, 0.5328, 0.38, 0.4834, 0.2848, 0.4834, 0.38, 0.5328, 0.4751, 0.5328, 0.4751, 0.4834, 0.38, 0.4834, 0.4751, 0.5328, 0.5703, 0.5328, 0.5703, 0.4834, 0.4751, 0.4834, 0.5703, 0.5328, 0.6655, 0.5328, 0.6655, 0.4834, 0.5703, 0.4834, 0.7607, 0.5328, 0.6655, 0.5328, 0.6655, 0.4834, 0.7607, 0.4834, 0.6655, 0.5328, 0.5703, 0.5328, 0.5703, 0.4834, 0.6655, 0.4834, 0.5703, 0.5328, 0.4751, 0.5328, 0.4751, 0.4834, 0.5703, 0.4834, 0.4751, 0.5328, 0.38, 0.5328, 0.38, 0.4834, 0.4751, 0.4834, 0.7607, 0.1962, 0.6714, 0.2044, 0.6655, 0.04321, 0.7607, 0.04321, 0.5669, 0.2144, 0.5703, 0.04321, 0.581, 0.05997, 0.5784, 0.1945, 0.171, 0.4836, 0.07118, 0.4876, 0.07677, 0.4949, 0.165, 0.4914, 0.4751, 0.1962, 0.38, 0.1962, 0.38, 0.04321, 0.4751, 0.04321, 0.2848, 0.1962, 0.38, 0.1962, 0.38, 0.04321, 0.2848, 0.04321, 0.38, 0.1962, 0.4751, 0.1962, 0.4751, 0.04321, 0.38, 0.04321, 0.4751, 0.1962, 0.5703, 0.1962, 0.5703, 0.04321, 0.4751, 0.04321, 0.5703, 0.1962, 0.6655, 0.1962, 0.6655, 0.04321, 0.5703, 0.04321, 0.2848, 1.002, 0.38, 1.002, 0.38, 0.9614, 0.2848, 0.9614, 0.38, 1.002, 0.4751, 1.002, 0.4751, 0.9614, 0.38, 0.9614, 0.4751, 1.002, 0.5703, 1.002, 0.5703, 0.9614, 0.4751, 0.9614, 0.5703, 1.002, 0.6655, 1.002, 0.6655, 0.9614, 0.5703, 0.9614, 0.7607, 1.002, 0.6655, 1.002, 0.6655, 0.9614, 0.7607, 0.9614, 0.6655, 1.002, 0.5703, 1.002, 0.5703, 0.9614, 0.6655, 0.9614, 0.5703, 1.002, 0.4751, 1.002, 0.4751, 0.9614, 0.5703, 0.9614, 0.4751, 1.002, 0.38, 1.002, 0.38, 0.9614, 0.4751, 0.9614, 0.7607, 0.04321, 0.6655, 0.04321, 0.6655, 0.00231, 0.7607, 0.00231, 0.6655, 0.04321, 0.5703, 0.04321, 0.5703, 0.00231, 0.6655, 0.00231, 0.5703, 0.04321, 0.4751, 0.04321, 0.4751, 0.00231, 0.5703, 0.00231, 0.4751, 0.04321, 0.38, 0.04321, 0.38, 0.00231, 0.4751, 0.00231, 0.7607, 0.5446, 0.783, 0.5446, 0.7707, 0.5324, 0.7494, 0.5324, 0.7607, 0.5446, 0.6655, 0.5446, 0.6587, 0.5324, 0.7494, 0.5324, 0.7607, 0.2539, 0.783, 0.2539, 0.7707, 0.266, 0.7494, 0.266, 0.4751, 0.2539, 0.38, 0.2539, 0.3867, 0.266, 0.4774, 0.266, 0.2848, 0.04321, 0.38, 0.04321, 0.38, 0.00231, 0.2848, 0.00231, 0.38, 0.04321, 0.4751, 0.04321, 0.4751, 0.00231, 0.38, 0.00231, 0.4751, 0.04321, 0.5703, 0.04321, 0.5703, 0.00231, 0.4751, 0.00231, 0.5703, 0.04321, 0.6655, 0.04321, 0.6655, 0.00231, 0.5703, 0.00231, 0.2848, 0.5446, 0.2625, 0.5446, 0.2748, 0.5324, 0.296, 0.5324, 0.5703, 0.2539, 0.4751, 0.2539, 0.4774, 0.266, 0.5681, 0.266, 0.5703, 0.5446, 0.6655, 0.5446, 0.6587, 0.5324, 0.5681, 0.5324, 0.2625, 0.2539, 0.2625, 0.5446, 0.2748, 0.5324, 0.2748, 0.266, 0.5703, 0.9614, 0.6655, 0.9614, 0.6655, 0.8084, 0.5703, 0.8084, 0.5703, 0.8084, 0.6655, 0.8084, 0.6655, 0.6553, 0.5703, 0.6553, 0.5703, 0.6553, 0.6655, 0.6553, 0.6655, 0.5023, 0.5703, 0.5023, 0.5703, 0.5023, 0.6655, 0.5023, 0.6655, 0.3493, 0.5703, 0.3493, 0.5703, 0.3493, 0.6655, 0.3493, 0.6655, 0.1962, 0.5703, 0.1962, 0.4751, 0.9614, 0.5703, 0.9614, 0.5703, 0.8084, 0.4751, 0.8084, 0.4751, 0.8084, 0.5703, 0.8084, 0.5703, 0.6553, 0.4751, 0.6553, 0.4751, 0.6553, 0.5703, 0.6553, 0.5703, 0.5023, 0.4751, 0.5023, 0.4751, 0.5023, 0.5703, 0.5023, 0.5703, 0.3493, 0.4751, 0.3493, 0.4751, 0.3493, 0.5703, 0.3493, 0.5703, 0.1962, 0.4751, 0.1962, 0.38, 0.9614, 0.4751, 0.9614, 0.4751, 0.8084, 0.38, 0.8084, 0.38, 0.8084, 0.4751, 0.8084, 0.4751, 0.6553, 0.38, 0.6553, 0.38, 0.6553, 0.4751, 0.6553, 0.4751, 0.5023, 0.38, 0.5023, 0.38, 0.5023, 0.4751, 0.5023, 0.4751, 0.3493, 0.38, 0.3493, 0.38, 0.3493, 0.4751, 0.3493, 0.4751, 0.1962, 0.38, 0.1962, 0.2848, 0.9614, 0.38, 0.9614, 0.38, 0.8084, 0.2848, 0.8084, 0.2848, 0.8084, 0.38, 0.8084, 0.38, 0.6553, 0.2848, 0.6553, 0.2848, 0.6553, 0.38, 0.6553, 0.38, 0.5023, 0.2848, 0.5023, 0.2848, 0.5023, 0.38, 0.5023, 0.38, 0.3493, 0.2848, 0.3493, 0.2848, 0.3493, 0.38, 0.3493, 0.38, 0.1962, 0.2848, 0.1962, 0.38, 0.8084, 0.4751, 0.8084, 0.4604, 0.8377, 0.3997, 0.8377, 0.4751, 0.8084, 0.38, 0.8084, 0.38, 0.6553, 0.4751, 0.6553, 0.38, 0.5023, 0.4751, 0.5023, 0.4647, 0.5118, 0.3839, 0.5118, 0.4751, 0.5023, 0.38, 0.5023, 0.38, 0.3493, 0.4918, 0.3493, 0.38, 0.1962, 0.4751, 0.1962, 0.4703, 0.2362, 0.3928, 0.2362, 0.5703, 0.9614, 0.4751, 0.9614, 0.4751, 0.8084, 0.5703, 0.8084, 0.5572, 0.7668, 0.4882, 0.7684, 0.4955, 0.7597, 0.5489, 0.7584, 0.5703, 0.6553, 0.4751, 0.6553, 0.4751, 0.5023, 0.5703, 0.5023, 0.5703, 0.5023, 0.4751, 0.5023, 0.4918, 0.3493, 0.5703, 0.3493, 0.5703, 0.3493, 0.4918, 0.3493, 0.4751, 0.1962, 0.5669, 0.2144, 0.8084, 0.4834, 0.9614, 0.4834, 0.9481, 0.4941, 0.8259, 0.4941, 0.6655, 0.8084, 0.5703, 0.8084, 0.5703, 0.6553, 0.6687, 0.6661, 0.5703, 0.5023, 0.6579, 0.4938, 0.6484, 0.5151, 0.5833, 0.5215, 0.6579, 0.4938, 0.5703, 0.5023, 0.5703, 0.3493, 0.6721, 0.3449, 0.6721, 0.3449, 0.5703, 0.3493, 0.5669, 0.2144, 0.6714, 0.2044, 0.7607, 0.9614, 0.6655, 0.9614, 0.6655, 0.8084, 0.7607, 0.8084, 0.7607, 0.8084, 0.6655, 0.8084, 0.6687, 0.6661, 0.7607, 0.6553, 0.7607, 0.6553, 0.6687, 0.6661, 0.6579, 0.4938, 0.7607, 0.5023, 0.7607, 0.5023, 0.6579, 0.4938, 0.6721, 0.3449, 0.7607, 0.3493, 0.7607, 0.3493, 0.6721, 0.3449, 0.6714, 0.2044, 0.7607, 0.1962, 0.6182, 0.6885, 0.6182, 0.8747, 0.5884, 0.8276, 0.5884, 0.6649, 0.3161, 0.6116, 0.1299, 0.6116, 0.1771, 0.6404, 0.3397, 0.6404, 0.6182, 0.5023, 0.6182, 0.6885, 0.5884, 0.6649, 0.5884, 0.5023, 0.1299, 0.6116, 0.05157, 0.6116, 0.1087, 0.6404, 0.1771, 0.6404, 0.6182, 0.3161, 0.6182, 0.5023, 0.5884, 0.5023, 0.5884, 0.3397, 0.3087, 0.6067, 0.6408, 0.9037, 0.6355, 0.9097, 0.3033, 0.6127, 0.8334, 0.9037, 0.6679, 0.9037, 0.6679, 0.9097, 0.8334, 0.9097, 0.6408, 0.9037, 0.3087, 0.6067, 0.3033, 0.6127, 0.6355, 0.9097, 0.9655, 0.9037, 0.8334, 0.9037, 0.8334, 0.9097, 0.9655, 0.9097, 0.1712, 0.9037, 0.03914, 0.9037, 0.03914, 0.9097, 0.1712, 0.9097, 0.999, 0.926, 0.999, 0.9573, 0.8334, 0.9573, 0.8334, 0.926, 0.8334, 0.926, 0.8334, 0.9573, 0.6679, 0.9573, 0.6679, 0.926, 0.6679, 0.926, 0.6679, 0.9573, 0.5023, 0.9573, 0.5023, 0.926, 0.5023, 0.926, 0.5023, 0.9573, 0.3367, 0.9573, 0.3367, 0.926, 0.3367, 0.926, 0.3367, 0.9573, 0.1712, 0.9573, 0.1712, 0.926, 0.9614, 0.5694, 0.8084, 0.5694, 0.8334, 0.5844, 0.999, 0.5844, 0.8084, 0.5694, 0.6553, 0.5694, 0.6679, 0.5844, 0.8334, 0.5844, 0.6553, 0.5694, 0.5023, 0.5694, 0.5023, 0.5844, 0.6679, 0.5844, 0.5023, 0.5694, 0.3493, 0.5694, 0.3367, 0.5844, 0.5023, 0.5844, 0.3493, 0.5694, 0.1962, 0.5694, 0.1712, 0.5844, 0.3367, 0.5844, 0.04321, 0.5328, 0.1962, 0.5328, 0.1962, 0.4834, 0.04321, 0.4834, 0.1962, 0.5328, 0.3493, 0.5328, 0.3493, 0.4834, 0.1962, 0.4834, 0.3493, 0.5328, 0.5023, 0.5328, 0.5023, 0.4834, 0.3493, 0.4834, 0.5023, 0.5328, 0.6553, 0.5328, 0.6553, 0.4834, 0.5023, 0.4834, 0.6553, 0.5328, 0.8084, 0.5328, 0.8084, 0.4834, 0.6553, 0.4834, 0.38, 0.9614, 0.2848, 0.9614, 0.2848, 0.8084, 0.38, 0.8084, 0.38, 0.8084, 0.2848, 0.8084, 0.2848, 0.6553, 0.38, 0.6553, 0.3661, 0.6279, 0.2985, 0.6312, 0.3032, 0.6243, 0.3623, 0.6214, 0.38, 0.5023, 0.2848, 0.5023, 0.2848, 0.3493, 0.38, 0.3493, 0.2464, 0.4989, 0.2993, 0.484, 0.2939, 0.4911, 0.2526, 0.5027, 0.04321, 0.5694, 0.1962, 0.5694, 0.1712, 0.5844, 0.005613, 0.5844, 0.1962, 0.5694, 0.3493, 0.5694, 0.3367, 0.5844, 0.1712, 0.5844, 0.3493, 0.5694, 0.5023, 0.5694, 0.5023, 0.5844, 0.3367, 0.5844, 0.5023, 0.5694, 0.6553, 0.5694, 0.6679, 0.5844, 0.5023, 0.5844, 0.6553, 0.5694, 0.8084, 0.5694, 0.8334, 0.5844, 0.6679, 0.5844, 0.3493, 0.5484, 0.1962, 0.5484, 0.2107, 0.5269, 0.3565, 0.5269, 0.1962, 0.5484, 0.04321, 0.5484, 0.06496, 0.5269, 0.2107, 0.5269, 0.5023, 0.5484, 0.3493, 0.5484, 0.3565, 0.5269, 0.5023, 0.5269, 0.976, 0.5484, 0.9614, 0.5484, 0.9397, 0.5269, 0.9535, 0.5269, 0.6553, 0.5484, 0.5023, 0.5484, 0.5023, 0.5269, 0.6481, 0.5269, 0.7607, 0.9614, 0.8043, 0.9614, 0.8043, 0.8084, 0.7607, 0.8084, 0.7607, 0.8084, 0.8043, 0.8084, 0.8043, 0.6553, 0.7607, 0.6553, 0.7607, 0.6553, 0.8043, 0.6553, 0.8043, 0.5023, 0.7607, 0.5023, 0.7607, 0.5023, 0.8043, 0.5023, 0.8043, 0.3493, 0.7607, 0.3493, 0.7607, 0.3493, 0.8043, 0.3493, 0.8043, 0.1962, 0.7607, 0.1962, 0.1962, 0.2501, 0.04321, 0.2501, 0.06496, 0.2715, 0.2107, 0.2715, 0.8084, 0.5484, 0.6553, 0.5484, 0.6481, 0.5269, 0.7939, 0.5269, 0.6553, 0.2501, 0.8084, 0.2501, 0.7939, 0.2715, 0.6481, 0.2715, 0.976, 0.2501, 0.9614, 0.2501, 0.9397, 0.2715, 0.9535, 0.2715, 0.9614, 0.5484, 0.8084, 0.5484, 0.7939, 0.5269, 0.9397, 0.5269, 0.2411, 0.9614, 0.2848, 0.9614, 0.2848, 0.8084, 0.2411, 0.8084, 0.2411, 0.8084, 0.2848, 0.8084, 0.2848, 0.6553, 0.2411, 0.6553, 0.2411, 0.6553, 0.2848, 0.6553, 0.2848, 0.5023, 0.2411, 0.5023, 0.2411, 0.5023, 0.2848, 0.5023, 0.2848, 0.3493, 0.2411, 0.3493, 0.2411, 0.3493, 0.2848, 0.3493, 0.2848, 0.1962, 0.2411, 0.1962, 0.6655, 0.9614, 0.7607, 0.9614, 0.7607, 0.8084, 0.6655, 0.8084, 0.6655, 0.8084, 0.7607, 0.8084, 0.7607, 0.6553, 0.6655, 0.6553, 0.6655, 0.6553, 0.7607, 0.6553, 0.7607, 0.5023, 0.6655, 0.5023, 0.6655, 0.5023, 0.7607, 0.5023, 0.7607, 0.3493, 0.6655, 0.3493, 0.6655, 0.3493, 0.7607, 0.3493, 0.7607, 0.1962, 0.6655, 0.1962, 0.8043, 0.9614, 0.7607, 0.9614, 0.7607, 0.8084, 0.8043, 0.8084, 0.8043, 0.8084, 0.7607, 0.8084, 0.7607, 0.6553, 0.8043, 0.6553, 0.8043, 0.6553, 0.7607, 0.6553, 0.7607, 0.5023, 0.8043, 0.5023, 0.8043, 0.5023, 0.7607, 0.5023, 0.7607, 0.3493, 0.8043, 0.3493, 0.8043, 0.3493, 0.7607, 0.3493, 0.7607, 0.1962, 0.8043, 0.1962, 0.9614, 0.5328, 0.8084, 0.5328, 0.8084, 0.4834, 0.9614, 0.4834, 0.8084, 0.5328, 0.6553, 0.5328, 0.6553, 0.4834, 0.8084, 0.4834, 0.6553, 0.5328, 0.5023, 0.5328, 0.5023, 0.4834, 0.6553, 0.4834, 0.5023, 0.5328, 0.3493, 0.5328, 0.3493, 0.4834, 0.5023, 0.4834, 0.3493, 0.5328, 0.1962, 0.5328, 0.1962, 0.4834, 0.3493, 0.4834, 0.6565, 0.6433, 0.5833, 0.6353, 0.5833, 0.5215, 0.6484, 0.5151, 0.6579, 0.4938, 0.6687, 0.6661, 0.6565, 0.6433, 0.6484, 0.5151, 0.5703, 0.6553, 0.5703, 0.5023, 0.5833, 0.5215, 0.5833, 0.6353, 0.6687, 0.6661, 0.5703, 0.6553, 0.5833, 0.6353, 0.6565, 0.6433, 0.4839, 0.3134, 0.3928, 0.3133, 0.3928, 0.2362, 0.4703, 0.2362, 0.1962, 0.4834, 0.3493, 0.4614, 0.3134, 0.4708, 0.2362, 0.4887, 0.38, 0.3493, 0.38, 0.1962, 0.3928, 0.2362, 0.3928, 0.3133, 0.4918, 0.3493, 0.38, 0.3493, 0.3928, 0.3133, 0.4839, 0.3134, 0.4647, 0.6418, 0.3839, 0.6418, 0.3839, 0.5118, 0.4647, 0.5118, 0.4751, 0.5023, 0.4751, 0.6553, 0.4647, 0.6418, 0.4647, 0.5118, 0.6553, 0.4834, 0.5023, 0.4539, 0.5118, 0.4602, 0.6418, 0.4852, 0.4751, 0.6553, 0.38, 0.6553, 0.3839, 0.6418, 0.4647, 0.6418, 0.6593, 0.9481, 0.5833, 0.9481, 0.5833, 0.8259, 0.6593, 0.8259, 0.5703, 0.9614, 0.5703, 0.8084, 0.5833, 0.8259, 0.5833, 0.9481, 0.6655, 0.9614, 0.5703, 0.9614, 0.5833, 0.9481, 0.6593, 0.9481, 0.5703, 0.8084, 0.6655, 0.8084, 0.6593, 0.8259, 0.5833, 0.8259, 0.4604, 0.9353, 0.3997, 0.9353, 0.3997, 0.8377, 0.4604, 0.8377, 0.4751, 0.8084, 0.4751, 0.9614, 0.4604, 0.9353, 0.4604, 0.8377, 0.4751, 0.9614, 0.38, 0.9614, 0.3997, 0.9353, 0.4604, 0.9353, 0.38, 0.9614, 0.38, 0.8084, 0.3997, 0.8377, 0.3997, 0.9353, 0.6605, 0.1867, 0.5784, 0.1945, 0.581, 0.05997, 0.6558, 0.05997, 0.5703, 0.04321, 0.6655, 0.04321, 0.6558, 0.05997, 0.581, 0.05997, 0.6655, 0.04321, 0.6714, 0.2044, 0.6605, 0.1867, 0.6558, 0.05997, 0.6714, 0.2044, 0.5669, 0.2144, 0.5784, 0.1945, 0.6605, 0.1867, 0.5538, 0.0738, 0.491, 0.07118, 0.4751, 0.04321, 0.5703, 0.04321, 0.5503, 0.1801, 0.5538, 0.0738, 0.5703, 0.04321, 0.5669, 0.2144, 0.491, 0.07118, 0.4923, 0.171, 0.4751, 0.1962, 0.4751, 0.04321, 0.4923, 0.171, 0.5503, 0.1801, 0.5669, 0.2144, 0.4751, 0.1962, 0.5461, 0.173, 0.4949, 0.165, 0.4937, 0.07677, 0.5492, 0.07908, 0.491, 0.4876, 0.5538, 0.4837, 0.5492, 0.4915, 0.4937, 0.4949, 0.5503, 0.5036, 0.4923, 0.4836, 0.4949, 0.4914, 0.5461, 0.5091, 0.0738, 0.4837, 0.1801, 0.5036, 0.173, 0.5091, 0.07908, 0.4915, 0.3003, 0.5266, 0.2985, 0.6312, 0.2848, 0.6553, 0.2848, 0.5023, 0.3661, 0.6279, 0.3643, 0.53, 0.38, 0.5023, 0.38, 0.6553, 0.2985, 0.6312, 0.3661, 0.6279, 0.38, 0.6553, 0.2848, 0.6553, 0.3643, 0.53, 0.3003, 0.5266, 0.2848, 0.5023, 0.38, 0.5023, 0.3623, 0.6214, 0.3032, 0.6243, 0.3049, 0.533, 0.3607, 0.5359, 0.2985, 0.6312, 0.3003, 0.5266, 0.3049, 0.533, 0.3032, 0.6243, 0.3003, 0.5266, 0.3643, 0.53, 0.3607, 0.5359, 0.3049, 0.533, 0.53, 0.459, 0.6279, 0.4829, 0.6214, 0.4852, 0.5359, 0.4643, 0.3131, 0.2427, 0.3109, 0.303, 0.2848, 0.3493, 0.2848, 0.1962, 0.3537, 0.2993, 0.3516, 0.2464, 0.38, 0.1962, 0.38, 0.3493, 0.3109, 0.303, 0.3537, 0.2993, 0.38, 0.3493, 0.2848, 0.3493, 0.3516, 0.2464, 0.3131, 0.2427, 0.2848, 0.1962, 0.38, 0.1962, 0.3483, 0.2939, 0.3149, 0.2969, 0.3166, 0.2497, 0.3467, 0.2526, 0.3537, 0.484, 0.3109, 0.4899, 0.3149, 0.4957, 0.3483, 0.4911, 0.303, 0.4899, 0.2427, 0.4834, 0.2497, 0.4906, 0.2969, 0.4957, 0.3131, 0.2427, 0.3516, 0.2464, 0.3467, 0.2526, 0.3166, 0.2497, 0.5572, 0.7668, 0.5586, 0.6969, 0.5703, 0.6553, 0.5703, 0.8084, 0.4869, 0.6953, 0.4882, 0.7684, 0.4751, 0.8084, 0.4751, 0.6553, 0.4882, 0.7684, 0.5572, 0.7668, 0.5703, 0.8084, 0.4751, 0.8084, 0.5586, 0.6969, 0.4869, 0.6953, 0.4751, 0.6553, 0.5703, 0.6553, 0.5489, 0.7584, 0.4955, 0.7597, 0.4944, 0.7031, 0.55, 0.7043, 0.5586, 0.6969, 0.5572, 0.7668, 0.5489, 0.7584, 0.55, 0.7043, 0.4869, 0.5074, 0.5586, 0.4836, 0.55, 0.495, 0.4944, 0.5135, 0.7684, 0.4834, 0.6953, 0.5074, 0.7031, 0.5135, 0.7597, 0.4949, 0.02865, 0.2501, 0.04321, 0.2501, 0.04321, 0.229, 0.00231, 0.229, 0.976, 0.5484, 0.976, 0.2501, 1.002, 0.229, 1.002, 0.5694, 0.02865, 0.5484, 0.02865, 0.2501, 0.00231, 0.229, 0.00231, 0.5694, 0.02865, 0.2501, 0.02865, 0.5484, 0.00231, 0.5694, 0.00231, 0.229, 0.976, 0.2501, 0.976, 0.5484, 1.002, 0.5694, 1.002, 0.229, 0.02865, 0.5484, 0.04321, 0.5484, 0.04321, 0.5694, 0.00231, 0.5694, 0.976, 0.5484, 0.9614, 0.5484, 0.9614, 0.5694, 1.002, 0.5694, 0.976, 0.2501, 0.9614, 0.2501, 0.9614, 0.229, 1.002, 0.229, 0.9614, 0.2501, 0.976, 0.2501, 1.002, 0.229, 0.9614, 0.229, 0.04321, 0.2501, 0.1962, 0.2501, 0.1962, 0.229, 0.04321, 0.229, 0.9614, 0.5484, 0.976, 0.5484, 1.002, 0.5694, 0.9614, 0.5694, 0.04321, 0.5484, 0.1962, 0.5484, 0.1962, 0.5694, 0.04321, 0.5694, 0.04321, 0.5484, 0.02865, 0.5484, 0.00231, 0.5694, 0.04321, 0.5694, 0.9614, 0.5484, 0.8084, 0.5484, 0.8084, 0.5694, 0.9614, 0.5694, 0.04321, 0.2501, 0.02865, 0.2501, 0.00231, 0.229, 0.04321, 0.229, 0.9614, 0.2501, 0.8084, 0.2501, 0.8084, 0.229, 0.9614, 0.229, 0.8084, 0.2501, 0.9614, 0.2501, 0.9614, 0.229, 0.8084, 0.229, 0.6553, 0.2501, 0.8084, 0.2501, 0.8084, 0.229, 0.6553, 0.229, 0.5023, 0.2501, 0.6553, 0.2501, 0.6553, 0.229, 0.5023, 0.229, 0.3493, 0.2501, 0.5023, 0.2501, 0.5023, 0.229, 0.3493, 0.229, 0.1962, 0.2501, 0.3493, 0.2501, 0.3493, 0.229, 0.1962, 0.229, 0.8084, 0.5484, 0.9614, 0.5484, 0.9614, 0.5694, 0.8084, 0.5694, 0.6553, 0.5484, 0.8084, 0.5484, 0.8084, 0.5694, 0.6553, 0.5694, 0.5023, 0.5484, 0.6553, 0.5484, 0.6553, 0.5694, 0.5023, 0.5694, 0.3493, 0.5484, 0.5023, 0.5484, 0.5023, 0.5694, 0.3493, 0.5694, 0.1962, 0.5484, 0.3493, 0.5484, 0.3493, 0.5694, 0.1962, 0.5694, 0.1962, 0.5484, 0.04321, 0.5484, 0.04321, 0.5694, 0.1962, 0.5694, 0.3493, 0.5484, 0.1962, 0.5484, 0.1962, 0.5694, 0.3493, 0.5694, 0.5023, 0.5484, 0.3493, 0.5484, 0.3493, 0.5694, 0.5023, 0.5694, 0.6553, 0.5484, 0.5023, 0.5484, 0.5023, 0.5694, 0.6553, 0.5694, 0.8084, 0.5484, 0.6553, 0.5484, 0.6553, 0.5694, 0.8084, 0.5694, 0.1962, 0.2501, 0.04321, 0.2501, 0.04321, 0.229, 0.1962, 0.229, 0.3493, 0.2501, 0.1962, 0.2501, 0.1962, 0.229, 0.3493, 0.229, 0.5023, 0.2501, 0.3493, 0.2501, 0.3493, 0.229, 0.5023, 0.229, 0.6553, 0.2501, 0.5023, 0.2501, 0.5023, 0.229, 0.6553, 0.229, 0.8084, 0.2501, 0.6553, 0.2501, 0.6553, 0.229, 0.8084, 0.229, 0.9397, 0.2715, 0.9397, 0.5269, 0.9535, 0.5269, 0.9535, 0.2715, 0.06496, 0.2715, 0.06496, 0.5269, 0.05109, 0.5269, 0.05109, 0.2715, 0.9535, 0.2715, 0.9535, 0.5269, 0.9397, 0.5269, 0.9397, 0.2715, 0.2107, 0.2715, 0.2107, 0.5269, 0.06496, 0.5269, 0.06496, 0.2715, 0.05109, 0.2715, 0.05109, 0.5269, 0.06496, 0.5269, 0.06496, 0.2715, 0.7939, 0.2715, 0.7939, 0.5269, 0.9397, 0.5269, 0.9397, 0.2715, 0.06496, 0.2715, 0.06496, 0.5269, 0.2107, 0.5269, 0.2107, 0.2715, 0.2107, 0.2715, 0.2107, 0.5269, 0.3565, 0.5269, 0.3565, 0.2715, 0.3565, 0.2715, 0.3565, 0.5269, 0.5023, 0.5269, 0.5023, 0.2715, 0.5023, 0.2715, 0.5023, 0.5269, 0.6481, 0.5269, 0.6481, 0.2715, 0.6481, 0.2715, 0.6481, 0.5269, 0.7939, 0.5269, 0.7939, 0.2715, 0.9397, 0.2715, 0.9397, 0.5269, 0.7939, 0.5269, 0.7939, 0.2715, 0.7939, 0.2715, 0.7939, 0.5269, 0.6481, 0.5269, 0.6481, 0.2715, 0.6481, 0.2715, 0.6481, 0.5269, 0.5023, 0.5269, 0.5023, 0.2715, 0.5023, 0.2715, 0.5023, 0.5269, 0.3565, 0.5269, 0.3565, 0.2715, 0.3565, 0.2715, 0.3565, 0.5269, 0.2107, 0.5269, 0.2107, 0.2715, 0.976, 0.2501, 0.976, 0.5484, 0.9535, 0.5269, 0.9535, 0.2715, 0.3493, 0.5484, 0.5023, 0.5484, 0.5023, 0.5269, 0.3565, 0.5269, 0.8084, 0.2501, 0.9614, 0.2501, 0.9397, 0.2715, 0.7939, 0.2715, 0.02865, 0.2501, 0.02865, 0.5484, 0.05109, 0.5269, 0.05109, 0.2715, 0.5023, 0.5484, 0.6553, 0.5484, 0.6481, 0.5269, 0.5023, 0.5269, 0.9614, 0.2501, 0.8084, 0.2501, 0.7939, 0.2715, 0.9397, 0.2715, 0.02865, 0.5484, 0.02865, 0.2501, 0.05109, 0.2715, 0.05109, 0.5269, 0.6553, 0.5484, 0.8084, 0.5484, 0.7939, 0.5269, 0.6481, 0.5269, 0.8084, 0.2501, 0.6553, 0.2501, 0.6481, 0.2715, 0.7939, 0.2715, 0.976, 0.5484, 0.976, 0.2501, 0.9535, 0.2715, 0.9535, 0.5269, 0.04321, 0.2501, 0.1962, 0.2501, 0.2107, 0.2715, 0.06496, 0.2715, 0.6553, 0.2501, 0.5023, 0.2501, 0.5023, 0.2715, 0.6481, 0.2715, 0.04321, 0.5484, 0.02865, 0.5484, 0.05109, 0.5269, 0.06496, 0.5269, 0.1962, 0.2501, 0.3493, 0.2501, 0.3565, 0.2715, 0.2107, 0.2715, 0.5023, 0.2501, 0.3493, 0.2501, 0.3565, 0.2715, 0.5023, 0.2715, 0.9614, 0.5484, 0.976, 0.5484, 0.9535, 0.5269, 0.9397, 0.5269, 0.3493, 0.2501, 0.5023, 0.2501, 0.5023, 0.2715, 0.3565, 0.2715, 0.3493, 0.2501, 0.1962, 0.2501, 0.2107, 0.2715, 0.3565, 0.2715, 0.9614, 0.2501, 0.976, 0.2501, 0.9535, 0.2715, 0.9397, 0.2715, 0.5023, 0.2501, 0.6553, 0.2501, 0.6481, 0.2715, 0.5023, 0.2715, 0.2625, 0.2539, 0.2848, 0.2539, 0.2848, 0.229, 0.2411, 0.229, 0.783, 0.2539, 0.783, 0.5446, 0.8043, 0.5694, 0.8043, 0.229, 0.2625, 0.2539, 0.2625, 0.5446, 0.2411, 0.5694, 0.2411, 0.229, 0.783, 0.5446, 0.783, 0.2539, 0.8043, 0.229, 0.8043, 0.5694, 0.2625, 0.5446, 0.2625, 0.2539, 0.2411, 0.229, 0.2411, 0.5694, 0.2625, 0.5446, 0.2848, 0.5446, 0.2848, 0.5694, 0.2411, 0.5694, 0.783, 0.2539, 0.7607, 0.2539, 0.7607, 0.229, 0.8043, 0.229, 0.783, 0.5446, 0.7607, 0.5446, 0.7607, 0.5694, 0.8043, 0.5694, 0.7607, 0.2539, 0.783, 0.2539, 0.8043, 0.229, 0.7607, 0.229, 0.2848, 0.2539, 0.38, 0.2539, 0.38, 0.229, 0.2848, 0.229, 0.7607, 0.5446, 0.783, 0.5446, 0.8043, 0.5694, 0.7607, 0.5694, 0.2848, 0.5446, 0.38, 0.5446, 0.38, 0.5694, 0.2848, 0.5694, 0.2848, 0.2539, 0.2625, 0.2539, 0.2411, 0.229, 0.2848, 0.229, 0.7607, 0.2539, 0.6655, 0.2539, 0.6655, 0.229, 0.7607, 0.229, 0.2848, 0.5446, 0.2625, 0.5446, 0.2411, 0.5694, 0.2848, 0.5694, 0.7607, 0.5446, 0.6655, 0.5446, 0.6655, 0.5694, 0.7607, 0.5694, 0.6655, 0.2539, 0.7607, 0.2539, 0.7607, 0.229, 0.6655, 0.229, 0.5703, 0.2539, 0.6655, 0.2539, 0.6655, 0.229, 0.5703, 0.229, 0.4751, 0.2539, 0.5703, 0.2539, 0.5703, 0.229, 0.4751, 0.229, 0.38, 0.2539, 0.4751, 0.2539, 0.4751, 0.229, 0.38, 0.229, 0.6655, 0.5446, 0.7607, 0.5446, 0.7607, 0.5694, 0.6655, 0.5694, 0.5703, 0.5446, 0.6655, 0.5446, 0.6655, 0.5694, 0.5703, 0.5694, 0.4751, 0.5446, 0.5703, 0.5446, 0.5703, 0.5694, 0.4751, 0.5694, 0.38, 0.5446, 0.4751, 0.5446, 0.4751, 0.5694, 0.38, 0.5694, 0.38, 0.2539, 0.2848, 0.2539, 0.2848, 0.229, 0.38, 0.229, 0.4751, 0.2539, 0.38, 0.2539, 0.38, 0.229, 0.4751, 0.229, 0.5703, 0.2539, 0.4751, 0.2539, 0.4751, 0.229, 0.5703, 0.229, 0.6655, 0.2539, 0.5703, 0.2539, 0.5703, 0.229, 0.6655, 0.229, 0.38, 0.5446, 0.2848, 0.5446, 0.2848, 0.5694, 0.38, 0.5694, 0.4751, 0.5446, 0.38, 0.5446, 0.38, 0.5694, 0.4751, 0.5694, 0.5703, 0.5446, 0.4751, 0.5446, 0.4751, 0.5694, 0.5703, 0.5694, 0.6655, 0.5446, 0.5703, 0.5446, 0.5703, 0.5694, 0.6655, 0.5694, 0.296, 0.266, 0.296, 0.5324, 0.2748, 0.5324, 0.2748, 0.266, 0.7494, 0.266, 0.7494, 0.5324, 0.7707, 0.5324, 0.7707, 0.266, 0.2748, 0.266, 0.2748, 0.5324, 0.296, 0.5324, 0.296, 0.266, 0.6587, 0.266, 0.6587, 0.5324, 0.7494, 0.5324, 0.7494, 0.266, 0.7707, 0.266, 0.7707, 0.5324, 0.7494, 0.5324, 0.7494, 0.266, 0.3867, 0.266, 0.3867, 0.5324, 0.296, 0.5324, 0.296, 0.266, 0.7494, 0.266, 0.7494, 0.5324, 0.6587, 0.5324, 0.6587, 0.266, 0.6587, 0.266, 0.6587, 0.5324, 0.5681, 0.5324, 0.5681, 0.266, 0.5681, 0.266, 0.5681, 0.5324, 0.4774, 0.5324, 0.4774, 0.266, 0.4774, 0.266, 0.4774, 0.5324, 0.3867, 0.5324, 0.3867, 0.266, 0.296, 0.266, 0.296, 0.5324, 0.3867, 0.5324, 0.3867, 0.266, 0.3867, 0.266, 0.3867, 0.5324, 0.4774, 0.5324, 0.4774, 0.266, 0.4774, 0.266, 0.4774, 0.5324, 0.5681, 0.5324, 0.5681, 0.266, 0.5681, 0.266, 0.5681, 0.5324, 0.6587, 0.5324, 0.6587, 0.266, 0.2848, 0.2539, 0.38, 0.2539, 0.3867, 0.266, 0.296, 0.266, 0.38, 0.5446, 0.2848, 0.5446, 0.296, 0.5324, 0.3867, 0.5324, 0.38, 0.2539, 0.4751, 0.2539, 0.4774, 0.266, 0.3867, 0.266, 0.2625, 0.2539, 0.2848, 0.2539, 0.296, 0.266, 0.2748, 0.266, 0.4751, 0.2539, 0.5703, 0.2539, 0.5681, 0.266, 0.4774, 0.266, 0.6655, 0.2539, 0.7607, 0.2539, 0.7494, 0.266, 0.6587, 0.266, 0.2848, 0.2539, 0.2625, 0.2539, 0.2748, 0.266, 0.296, 0.266, 0.5703, 0.2539, 0.6655, 0.2539, 0.6587, 0.266, 0.5681, 0.266, 0.2625, 0.5446, 0.2848, 0.5446, 0.296, 0.5324, 0.2748, 0.5324, 0.783, 0.5446, 0.783, 0.2539, 0.7707, 0.266, 0.7707, 0.5324, 0.2848, 0.5446, 0.38, 0.5446, 0.3867, 0.5324, 0.296, 0.5324, 0.6655, 0.5446, 0.7607, 0.5446, 0.7494, 0.5324, 0.6587, 0.5324, 0.2625, 0.5446, 0.2625, 0.2539, 0.2748, 0.266, 0.2748, 0.5324, 0.38, 0.5446, 0.4751, 0.5446, 0.4774, 0.5324, 0.3867, 0.5324, 0.7607, 0.2539, 0.6655, 0.2539, 0.6587, 0.266, 0.7494, 0.266, 0.783, 0.2539, 0.783, 0.5446, 0.7707, 0.5324, 0.7707, 0.266, 0.4751, 0.5446, 0.5703, 0.5446, 0.5681, 0.5324, 0.4774, 0.5324, 0.6655, 0.2539, 0.5703, 0.2539, 0.5681, 0.266, 0.6587, 0.266, 0.2719, 0.8747, 0.2719, 0.953, 0.2422, 0.999, 0.2422, 0.8334, 0.6182, 0.953, 0.6182, 0.8747, 0.6479, 0.8334, 0.6479, 0.999, 0.6182, 0.05157, 0.2719, 0.05157, 0.2422, 0.005613, 0.6479, 0.005613, 0.2719, 0.953, 0.6182, 0.953, 0.6479, 0.999, 0.2422, 0.999, 0.2719, 0.05157, 0.2719, 0.1299, 0.2422, 0.1712, 0.2422, 0.005613, 0.2719, 0.1299, 0.2719, 0.3161, 0.2422, 0.3367, 0.2422, 0.1712, 0.2719, 0.3161, 0.2719, 0.5023, 0.2422, 0.5023, 0.2422, 0.3367, 0.2719, 0.5023, 0.2719, 0.6885, 0.2422, 0.6679, 0.2422, 0.5023, 0.2719, 0.6885, 0.2719, 0.8747, 0.2422, 0.8334, 0.2422, 0.6679, 0.6182, 0.1299, 0.6182, 0.05157, 0.6479, 0.005613, 0.6479, 0.1712, 0.6182, 0.3161, 0.6182, 0.1299, 0.6479, 0.1712, 0.6479, 0.3367, 0.6182, 0.5023, 0.6182, 0.3161, 0.6479, 0.3367, 0.6479, 0.5023, 0.6182, 0.6885, 0.6182, 0.5023, 0.6479, 0.5023, 0.6479, 0.6679, 0.6182, 0.8747, 0.6182, 0.6885, 0.6479, 0.6679, 0.6479, 0.8334, 0.8468, 0.6544, 0.8276, 0.6544, 0.8276, 0.6458, 0.8468, 0.6458, 0.6649, 0.6544, 0.5023, 0.6544, 0.5023, 0.6458, 0.6649, 0.6458, 0.5023, 0.6544, 0.3397, 0.6544, 0.3397, 0.6458, 0.5023, 0.6458, 0.6649, 0.9045, 0.8276, 0.9045, 0.8276, 0.8959, 0.6649, 0.8959, 0.3397, 0.6544, 0.1771, 0.6544, 0.1771, 0.6458, 0.3397, 0.6458, 0.5023, 0.9045, 0.6649, 0.9045, 0.6649, 0.8959, 0.5023, 0.8959, 0.6885, 0.6116, 0.5023, 0.6116, 0.5023, 0.6404, 0.6649, 0.6404, 0.953, 0.6116, 0.8747, 0.6116, 0.8276, 0.6404, 0.896, 0.6404, 0.8747, 0.6116, 0.6885, 0.6116, 0.6649, 0.6404, 0.8276, 0.6404, 0.6182, 0.8747, 0.6182, 0.953, 0.5884, 0.896, 0.5884, 0.8276, 0.6182, 0.05157, 0.6182, 0.1299, 0.5884, 0.1771, 0.5884, 0.1087, 0.2719, 0.05157, 0.6182, 0.05157, 0.5884, 0.1087, 0.2858, 0.1087, 0.6182, 0.1299, 0.6182, 0.3161, 0.5884, 0.3397, 0.5884, 0.1771, 0.6182, 0.953, 0.2719, 0.953, 0.2858, 0.896, 0.5884, 0.896, 0.3011, 0.8276, 0.3011, 0.8468, 0.2858, 0.896, 0.2858, 0.8276, 0.5731, 0.8468, 0.5731, 0.8276, 0.5884, 0.8276, 0.5884, 0.896, 0.5731, 0.1579, 0.3011, 0.1579, 0.2858, 0.1087, 0.5884, 0.1087, 0.3011, 0.8468, 0.5731, 0.8468, 0.5884, 0.896, 0.2858, 0.896, 0.3011, 0.1579, 0.3011, 0.1771, 0.2858, 0.1771, 0.2858, 0.1087, 0.3011, 0.1771, 0.3011, 0.3397, 0.2858, 0.3397, 0.2858, 0.1771, 0.3011, 0.3397, 0.3011, 0.5023, 0.2858, 0.5023, 0.2858, 0.3397, 0.3011, 0.5023, 0.3011, 0.6649, 0.2858, 0.6649, 0.2858, 0.5023, 0.3011, 0.6649, 0.3011, 0.8276, 0.2858, 0.8276, 0.2858, 0.6649, 0.5731, 0.1771, 0.5731, 0.1579, 0.5884, 0.1087, 0.5884, 0.1771, 0.5731, 0.3397, 0.5731, 0.1771, 0.5884, 0.1771, 0.5884, 0.3397, 0.5731, 0.5023, 0.5731, 0.3397, 0.5884, 0.3397, 0.5884, 0.5023, 0.5731, 0.6649, 0.5731, 0.5023, 0.5884, 0.5023, 0.5884, 0.6649, 0.5731, 0.8276, 0.5731, 0.6649, 0.5884, 0.6649, 0.5884, 0.8276, 0.309, 0.1771, 0.309, 0.1579, 0.5811, 0.1579, 0.5811, 0.1771, 0.309, 0.8468, 0.309, 0.8276, 0.5811, 0.8276, 0.5811, 0.8468, 0.309, 0.8276, 0.309, 0.6649, 0.5811, 0.6649, 0.5811, 0.8276, 0.309, 0.6649, 0.309, 0.5023, 0.5811, 0.5023, 0.5811, 0.6649, 0.309, 0.5023, 0.309, 0.3397, 0.5811, 0.3397, 0.5811, 0.5023, 0.309, 0.3397, 0.309, 0.1771, 0.5811, 0.1771, 0.5811, 0.3397, 0.8276, 0.6544, 0.6649, 0.6544, 0.6649, 0.6458, 0.8276, 0.6458, 0.8276, 0.9045, 0.8468, 0.9045, 0.8468, 0.8959, 0.8276, 0.8959, 0.1579, 0.9045, 0.1771, 0.9045, 0.1771, 0.8959, 0.1579, 0.8959, 0.3011, 0.6544, 0.5731, 0.9045, 0.5811, 0.8959, 0.309, 0.6458, 0.1771, 0.9045, 0.3397, 0.9045, 0.3397, 0.8959, 0.1771, 0.8959, 0.5731, 0.9045, 0.3011, 0.6544, 0.309, 0.6458, 0.5811, 0.8959, 0.3397, 0.9045, 0.5023, 0.9045, 0.5023, 0.8959, 0.3397, 0.8959, 0.1771, 0.6544, 0.1579, 0.6544, 0.1579, 0.6458, 0.1771, 0.6458, 0.3493, 0.5694, 0.1962, 0.5694, 0.1962, 0.5328, 0.3493, 0.5328, 0.5023, 0.5694, 0.3493, 0.5694, 0.3493, 0.5328, 0.5023, 0.5328, 0.6553, 0.5694, 0.5023, 0.5694, 0.5023, 0.5328, 0.6553, 0.5328, 0.8084, 0.5694, 0.6553, 0.5694, 0.6553, 0.5328, 0.8084, 0.5328, 0.9614, 0.5694, 0.8084, 0.5694, 0.8084, 0.5328, 0.9614, 0.5328, 0.6553, 0.5694, 0.8084, 0.5694, 0.8084, 0.5328, 0.6553, 0.5328, 0.5023, 0.5694, 0.6553, 0.5694, 0.6553, 0.5328, 0.5023, 0.5328, 0.3493, 0.5694, 0.5023, 0.5694, 0.5023, 0.5328, 0.3493, 0.5328, 0.1962, 0.5694, 0.3493, 0.5694, 0.3493, 0.5328, 0.1962, 0.5328, 0.04321, 0.5694, 0.1962, 0.5694, 0.1962, 0.5328, 0.04321, 0.5328, 0.4751, 0.5694, 0.38, 0.5694, 0.38, 0.5328, 0.4751, 0.5328, 0.5703, 0.5694, 0.4751, 0.5694, 0.4751, 0.5328, 0.5703, 0.5328, 0.6655, 0.5694, 0.5703, 0.5694, 0.5703, 0.5328, 0.6655, 0.5328, 0.7607, 0.5694, 0.6655, 0.5694, 0.6655, 0.5328, 0.7607, 0.5328, 0.5703, 0.5694, 0.6655, 0.5694, 0.6655, 0.5328, 0.5703, 0.5328, 0.4751, 0.5694, 0.5703, 0.5694, 0.5703, 0.5328, 0.4751, 0.5328, 0.38, 0.5694, 0.4751, 0.5694, 0.4751, 0.5328, 0.38, 0.5328, 0.2848, 0.5694, 0.38, 0.5694, 0.38, 0.5328, 0.2848, 0.5328, 0.6655, 0.5694, 0.7607, 0.5694, 0.7607, 0.5328, 0.6655, 0.5328, 0.38, 0.5694, 0.2848, 0.5694, 0.2848, 0.5328, 0.38, 0.5328, 0.8084, 0.5694, 0.9614, 0.5694, 0.9614, 0.5328, 0.8084, 0.5328, 0.1962, 0.5694, 0.04321, 0.5694, 0.04321, 0.5328, 0.1962, 0.5328, 0.3087, 0.1712, 0.3087, 0.03914, 0.2837, 0.005613, 0.2837, 0.1712, 0.6408, 0.03914, 0.6408, 0.1712, 0.6658, 0.1712, 0.6658, 0.005613, 0.3087, 0.03914, 0.6408, 0.03914, 0.6658, 0.005613, 0.2837, 0.005613, 0.6408, 0.9655, 0.3087, 0.9655, 0.2837, 0.999, 0.6658, 0.999, 0.3087, 0.9655, 0.3087, 0.8334, 0.2837, 0.8334, 0.2837, 0.999, 0.3087, 0.8334, 0.3087, 0.6679, 0.2837, 0.6679, 0.2837, 0.8334, 0.3087, 0.6679, 0.3087, 0.5023, 0.2837, 0.5023, 0.2837, 0.6679, 0.3087, 0.5023, 0.3087, 0.3367, 0.2837, 0.3367, 0.2837, 0.5023, 0.3087, 0.3367, 0.3087, 0.1712, 0.2837, 0.1712, 0.2837, 0.3367, 0.6408, 0.8334, 0.6408, 0.9655, 0.6658, 0.999, 0.6658, 0.8334, 0.6408, 0.6679, 0.6408, 0.8334, 0.6658, 0.8334, 0.6658, 0.6679, 0.6408, 0.5023, 0.6408, 0.6679, 0.6658, 0.6679, 0.6658, 0.5023, 0.6408, 0.3367, 0.6408, 0.5023, 0.6658, 0.5023, 0.6658, 0.3367, 0.6408, 0.1712, 0.6408, 0.3367, 0.6658, 0.3367, 0.6658, 0.1712, 0.3033, 0.8334, 0.3033, 0.9655, 0.6355, 0.9655, 0.6355, 0.8334, 0.3033, 0.03914, 0.3033, 0.1712, 0.6355, 0.1712, 0.6355, 0.03914, 0.3033, 0.1712, 0.3033, 0.3367, 0.6355, 0.3367, 0.6355, 0.1712, 0.3033, 0.3367, 0.3033, 0.5023, 0.6355, 0.5023, 0.6355, 0.3367, 0.3033, 0.5023, 0.3033, 0.6679, 0.6355, 0.6679, 0.6355, 0.5023, 0.3033, 0.6679, 0.3033, 0.8334, 0.6355, 0.8334, 0.6355, 0.6679, 0.8334, 0.6067, 0.9655, 0.6067, 0.9655, 0.6127, 0.8334, 0.6127, 0.5023, 0.9037, 0.3367, 0.9037, 0.3367, 0.9097, 0.5023, 0.9097, 0.6679, 0.6067, 0.8334, 0.6067, 0.8334, 0.6127, 0.6679, 0.6127, 0.3367, 0.9037, 0.1712, 0.9037, 0.1712, 0.9097, 0.3367, 0.9097, 0.5023, 0.6067, 0.6679, 0.6067, 0.6679, 0.6127, 0.5023, 0.6127, 0.3367, 0.6067, 0.5023, 0.6067, 0.5023, 0.6127, 0.3367, 0.6127, 0.03914, 0.6067, 0.1712, 0.6067, 0.1712, 0.6127, 0.03914, 0.6127, 0.1712, 0.6067, 0.3367, 0.6067, 0.3367, 0.6127, 0.1712, 0.6127])
me_cube.materials.append(mat_material)
me_cube.materials.append(mat_material_001)
me_cube.materials.append(mat_gold)
me_cube.use_mirror_vertex_groups = False
me_cube.update()

# ---- objects
ob_cube = bpy.data.objects.new('Cube', me_cube)
ob_light = bpy.data.objects.new('Light', light_light)
ob_camera = bpy.data.objects.new('Camera', cam_camera)

# ---- transforms, parenting, visibility, modifiers, constraints
ob_cube.location = (0.0, 0.0, 0.0)
ob_cube.lock_rotations_4d = False
ob_cube.empty_display_type = 'ARROWS'
ob_cube.lineart.crease_threshold = 0.0
ob_light.location = (4.076, 1.005, 5.904)
ob_light.rotation_euler = (0.6503, 0.05522, 1.866)
ob_light.lock_rotations_4d = False
ob_light.empty_display_type = 'ARROWS'
ob_light.color = (0.0, 0.0, 0.0, 0.0)
ob_light.lineart.crease_threshold = 0.0
ob_camera.location = (7.359, -6.926, 4.958)
ob_camera.rotation_euler = (1.109, 0.0, 0.8149)
ob_camera.lock_rotations_4d = False
ob_camera.empty_display_type = 'ARROWS'
ob_camera.color = (0.0, 0.0, 0.0, 0.0)
ob_camera.display_type = 'WIRE'
ob_camera.lineart.crease_threshold = 0.0

# ---- collection membership
col_collection.objects.link(ob_cube)
col_collection.objects.link(ob_light)
col_collection.objects.link(ob_camera)

# ---- scene / render settings (as saved in the file)
scene.camera = ob_camera
scene.frame_start = 1; scene.frame_end = 250; scene.frame_set(1)
scene.render.engine = 'BLENDER_EEVEE_NEXT'
bpy.context.view_layer.update()

